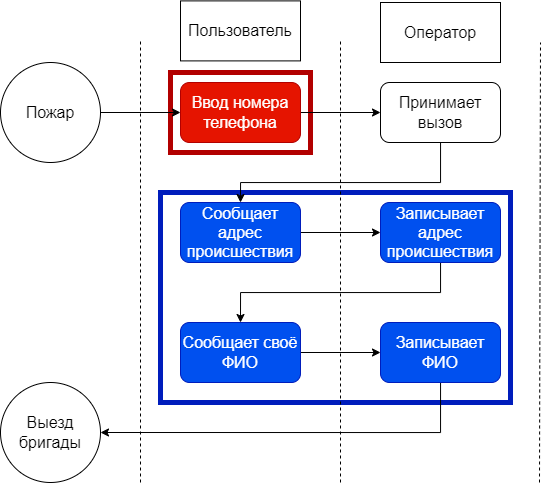

The diagram above was exported from draw.io. Its source (the exported page's mxGraphModel, read from the mxfile embedded in the PNG):
<mxGraphModel dx="1339" dy="1993" grid="1" gridSize="10" guides="1" tooltips="1" connect="1" arrows="1" fold="1" page="1" pageScale="1" pageWidth="827" pageHeight="1169" math="0" shadow="0">
  <root>
    <mxCell id="0" />
    <mxCell id="1" parent="0" />
    <mxCell id="sz-7swAhVmHaTbDHZHfR-11" value="" style="rounded=0;whiteSpace=wrap;html=1;strokeWidth=5;fillColor=none;fontColor=#ffffff;strokeColor=#001DBC;fontSize=16;" vertex="1" parent="1">
      <mxGeometry x="180" y="190" width="350" height="210" as="geometry" />
    </mxCell>
    <mxCell id="sz-7swAhVmHaTbDHZHfR-10" value="" style="rounded=0;whiteSpace=wrap;html=1;strokeWidth=5;fillColor=none;fontColor=#ffffff;strokeColor=#B20000;fontSize=16;" vertex="1" parent="1">
      <mxGeometry x="190" y="70" width="140" height="80" as="geometry" />
    </mxCell>
    <mxCell id="Coz6Q1sCgqzKhkhyuSdS-1" value="" style="endArrow=none;dashed=1;html=1;rounded=0;fontSize=16;" edge="1" parent="1">
      <mxGeometry width="50" height="50" relative="1" as="geometry">
        <mxPoint x="160" y="480" as="sourcePoint" />
        <mxPoint x="160" y="38.40000000000009" as="targetPoint" />
      </mxGeometry>
    </mxCell>
    <mxCell id="Coz6Q1sCgqzKhkhyuSdS-2" value="" style="endArrow=none;dashed=1;html=1;rounded=0;fontSize=16;" edge="1" parent="1">
      <mxGeometry width="50" height="50" relative="1" as="geometry">
        <mxPoint x="360" y="480" as="sourcePoint" />
        <mxPoint x="360" y="38.40000000000009" as="targetPoint" />
      </mxGeometry>
    </mxCell>
    <mxCell id="Coz6Q1sCgqzKhkhyuSdS-3" value="" style="endArrow=none;dashed=1;html=1;rounded=0;fontSize=16;" edge="1" parent="1">
      <mxGeometry width="50" height="50" relative="1" as="geometry">
        <mxPoint x="559" y="480" as="sourcePoint" />
        <mxPoint x="560" y="40" as="targetPoint" />
      </mxGeometry>
    </mxCell>
    <mxCell id="Coz6Q1sCgqzKhkhyuSdS-6" value="Пользователь" style="rounded=0;whiteSpace=wrap;html=1;fontSize=16;" vertex="1" parent="1">
      <mxGeometry x="200" y="-1.6" width="120" height="60" as="geometry" />
    </mxCell>
    <mxCell id="Coz6Q1sCgqzKhkhyuSdS-7" value="Оператор" style="rounded=0;whiteSpace=wrap;html=1;fontSize=16;" vertex="1" parent="1">
      <mxGeometry x="400" width="120" height="60" as="geometry" />
    </mxCell>
    <mxCell id="Coz6Q1sCgqzKhkhyuSdS-72" style="edgeStyle=orthogonalEdgeStyle;rounded=0;orthogonalLoop=1;jettySize=auto;html=1;fontSize=16;" edge="1" parent="1" source="Coz6Q1sCgqzKhkhyuSdS-9" target="Coz6Q1sCgqzKhkhyuSdS-70">
      <mxGeometry relative="1" as="geometry" />
    </mxCell>
    <mxCell id="Coz6Q1sCgqzKhkhyuSdS-9" value="Пожар" style="ellipse;whiteSpace=wrap;html=1;aspect=fixed;fontSize=16;" vertex="1" parent="1">
      <mxGeometry x="20" y="60" width="100" height="100" as="geometry" />
    </mxCell>
    <mxCell id="sz-7swAhVmHaTbDHZHfR-1" style="edgeStyle=orthogonalEdgeStyle;rounded=0;orthogonalLoop=1;jettySize=auto;html=1;entryX=0;entryY=0.5;entryDx=0;entryDy=0;fontSize=16;" edge="1" parent="1" source="Coz6Q1sCgqzKhkhyuSdS-70" target="Coz6Q1sCgqzKhkhyuSdS-74">
      <mxGeometry relative="1" as="geometry" />
    </mxCell>
    <mxCell id="Coz6Q1sCgqzKhkhyuSdS-70" value="Ввод номера телефона" style="rounded=1;whiteSpace=wrap;html=1;fillColor=#e51400;fontColor=#ffffff;strokeColor=#B20000;fontSize=16;" vertex="1" parent="1">
      <mxGeometry x="200" y="80" width="120" height="60" as="geometry" />
    </mxCell>
    <mxCell id="sz-7swAhVmHaTbDHZHfR-3" style="edgeStyle=orthogonalEdgeStyle;rounded=0;orthogonalLoop=1;jettySize=auto;html=1;fontSize=16;" edge="1" parent="1" source="Coz6Q1sCgqzKhkhyuSdS-73" target="Coz6Q1sCgqzKhkhyuSdS-78">
      <mxGeometry relative="1" as="geometry" />
    </mxCell>
    <mxCell id="Coz6Q1sCgqzKhkhyuSdS-73" value="Сообщает адрес происшествия" style="rounded=1;whiteSpace=wrap;html=1;fillColor=#0050ef;fontColor=#ffffff;strokeColor=#001DBC;fontSize=16;" vertex="1" parent="1">
      <mxGeometry x="200" y="200" width="120" height="60" as="geometry" />
    </mxCell>
    <mxCell id="sz-7swAhVmHaTbDHZHfR-2" style="edgeStyle=orthogonalEdgeStyle;rounded=0;orthogonalLoop=1;jettySize=auto;html=1;entryX=0.5;entryY=0;entryDx=0;entryDy=0;fontSize=16;" edge="1" parent="1" source="Coz6Q1sCgqzKhkhyuSdS-74" target="Coz6Q1sCgqzKhkhyuSdS-73">
      <mxGeometry relative="1" as="geometry">
        <Array as="points">
          <mxPoint x="460" y="180" />
          <mxPoint x="260" y="180" />
        </Array>
      </mxGeometry>
    </mxCell>
    <mxCell id="Coz6Q1sCgqzKhkhyuSdS-74" value="Принимает вызов" style="rounded=1;whiteSpace=wrap;html=1;fontSize=16;" vertex="1" parent="1">
      <mxGeometry x="400" y="80" width="120" height="60" as="geometry" />
    </mxCell>
    <mxCell id="sz-7swAhVmHaTbDHZHfR-5" style="edgeStyle=orthogonalEdgeStyle;rounded=0;orthogonalLoop=1;jettySize=auto;html=1;fontSize=16;" edge="1" parent="1" source="Coz6Q1sCgqzKhkhyuSdS-75" target="Coz6Q1sCgqzKhkhyuSdS-76">
      <mxGeometry relative="1" as="geometry" />
    </mxCell>
    <mxCell id="Coz6Q1sCgqzKhkhyuSdS-75" value="Сообщает своё ФИО" style="rounded=1;whiteSpace=wrap;html=1;fillColor=#0050ef;fontColor=#ffffff;strokeColor=#001DBC;fontSize=16;" vertex="1" parent="1">
      <mxGeometry x="200" y="320" width="120" height="60" as="geometry" />
    </mxCell>
    <mxCell id="sz-7swAhVmHaTbDHZHfR-9" style="edgeStyle=orthogonalEdgeStyle;rounded=0;orthogonalLoop=1;jettySize=auto;html=1;entryX=1;entryY=0.5;entryDx=0;entryDy=0;fontSize=16;" edge="1" parent="1" source="Coz6Q1sCgqzKhkhyuSdS-76" target="sz-7swAhVmHaTbDHZHfR-8">
      <mxGeometry relative="1" as="geometry">
        <Array as="points">
          <mxPoint x="460" y="430" />
        </Array>
      </mxGeometry>
    </mxCell>
    <mxCell id="Coz6Q1sCgqzKhkhyuSdS-76" value="Записывает ФИО" style="rounded=1;whiteSpace=wrap;html=1;fillColor=#0050ef;fontColor=#ffffff;strokeColor=#001DBC;fontSize=16;" vertex="1" parent="1">
      <mxGeometry x="400" y="320" width="120" height="60" as="geometry" />
    </mxCell>
    <mxCell id="sz-7swAhVmHaTbDHZHfR-4" style="edgeStyle=orthogonalEdgeStyle;rounded=0;orthogonalLoop=1;jettySize=auto;html=1;entryX=0.5;entryY=0;entryDx=0;entryDy=0;fontSize=16;" edge="1" parent="1" source="Coz6Q1sCgqzKhkhyuSdS-78" target="Coz6Q1sCgqzKhkhyuSdS-75">
      <mxGeometry relative="1" as="geometry">
        <Array as="points">
          <mxPoint x="460" y="290" />
          <mxPoint x="260" y="290" />
        </Array>
      </mxGeometry>
    </mxCell>
    <mxCell id="Coz6Q1sCgqzKhkhyuSdS-78" value="Записывает адрес происшествия" style="rounded=1;whiteSpace=wrap;html=1;fillColor=#0050ef;fontColor=#ffffff;strokeColor=#001DBC;fontSize=16;" vertex="1" parent="1">
      <mxGeometry x="400" y="200" width="120" height="60" as="geometry" />
    </mxCell>
    <mxCell id="sz-7swAhVmHaTbDHZHfR-8" value="Выезд бригады" style="ellipse;whiteSpace=wrap;html=1;aspect=fixed;fontSize=16;" vertex="1" parent="1">
      <mxGeometry x="20" y="380" width="100" height="100" as="geometry" />
    </mxCell>
  </root>
</mxGraphModel>